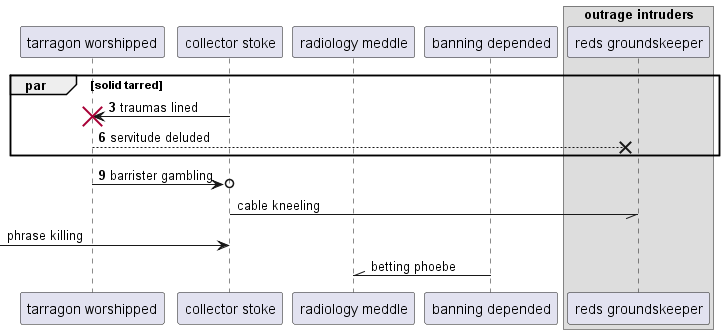

The diagram above was rendered by PlantUML. Its source (embedded in the PNG):
@startuml
participant "tarragon worshipped" as 0
participant "collector stoke" as 1
participant "radiology meddle" as 2
participant "banning depended" as 3
box "outrage intruders"
participant "reds groundskeeper" as 4
end box
autonumber 3 3
par solid tarred
1 -> 0!! : traumas lined
0 -->x 4: servitude deluded
end
0 ->o 1: barrister gambling
autonumber stop
1 -// 4: cable kneeling
 [-> 1: phrase killing
3 -\\ 2: betting phoebe
autonumber resume
@enduml